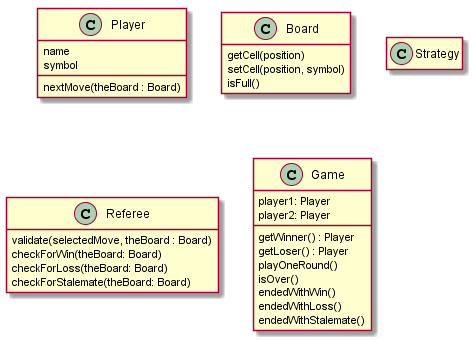

The diagram above was rendered by PlantUML. Its source (embedded in the PNG):
@startuml
hide empty members

class Player {
    name
    symbol

    nextMove(theBoard : Board)
}

class Board {
    getCell(position)
    setCell(position, symbol)
    isFull()
}

class Strategy {
    
}

class Referee {
    validate(selectedMove, theBoard : Board)
    checkForWin(theBoard: Board)
    checkForLoss(theBoard: Board)
    checkForStalemate(theBoard: Board)
}

class Game {
    player1: Player
    player2: Player

    getWinner() : Player
    getLoser() : Player
    playOneRound()
    isOver()
    endedWithWin()
    endedWithLoss()
    endedWithStalemate()
}

@enduml